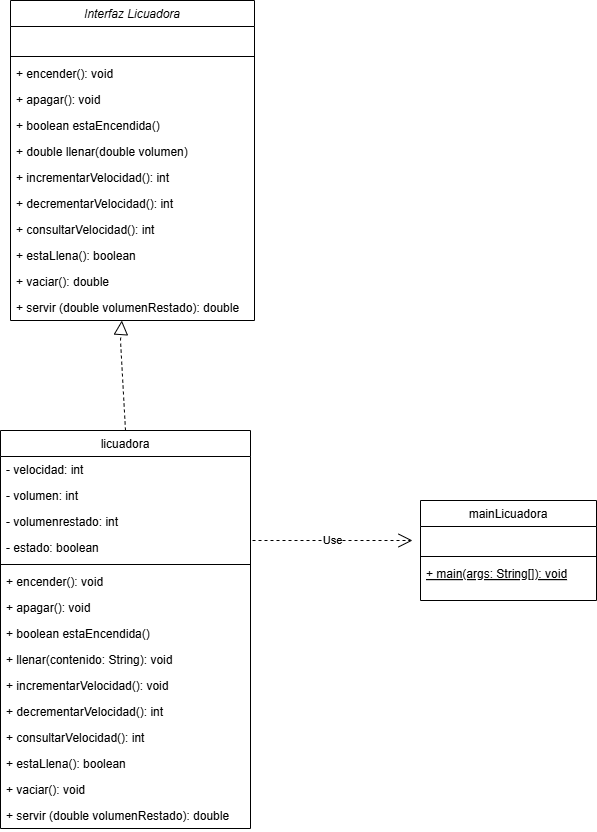

The diagram above was exported from draw.io. Its source (the exported page's mxGraphModel, read from the mxfile embedded in the PNG):
<mxGraphModel dx="1120" dy="1595" grid="1" gridSize="10" guides="1" tooltips="1" connect="1" arrows="1" fold="1" page="1" pageScale="1" pageWidth="827" pageHeight="1169" math="0" shadow="0">
  <root>
    <mxCell id="WIyWlLk6GJQsqaUBKTNV-0" />
    <mxCell id="WIyWlLk6GJQsqaUBKTNV-1" parent="WIyWlLk6GJQsqaUBKTNV-0" />
    <mxCell id="zkfFHV4jXpPFQw0GAbJ--0" value="Interfaz Licuadora" style="swimlane;fontStyle=2;align=center;verticalAlign=top;childLayout=stackLayout;horizontal=1;startSize=26;horizontalStack=0;resizeParent=1;resizeLast=0;collapsible=1;marginBottom=0;rounded=0;shadow=0;strokeWidth=1;" parent="WIyWlLk6GJQsqaUBKTNV-1" vertex="1">
      <mxGeometry x="150" y="-30" width="244" height="320" as="geometry">
        <mxRectangle x="230" y="140" width="160" height="26" as="alternateBounds" />
      </mxGeometry>
    </mxCell>
    <mxCell id="zkfFHV4jXpPFQw0GAbJ--5" value="   " style="text;align=left;verticalAlign=top;spacingLeft=4;spacingRight=4;overflow=hidden;rotatable=0;points=[[0,0.5],[1,0.5]];portConstraint=eastwest;" parent="zkfFHV4jXpPFQw0GAbJ--0" vertex="1">
      <mxGeometry y="26" width="244" height="26" as="geometry" />
    </mxCell>
    <mxCell id="zkfFHV4jXpPFQw0GAbJ--4" value="" style="line;html=1;strokeWidth=1;align=left;verticalAlign=middle;spacingTop=-1;spacingLeft=3;spacingRight=3;rotatable=0;labelPosition=right;points=[];portConstraint=eastwest;" parent="zkfFHV4jXpPFQw0GAbJ--0" vertex="1">
      <mxGeometry y="52" width="244" height="8" as="geometry" />
    </mxCell>
    <mxCell id="UMnE5CU6u27ACWrtnRvr-5" value="+ encender(): void" style="text;align=left;verticalAlign=top;spacingLeft=4;spacingRight=4;overflow=hidden;rotatable=0;points=[[0,0.5],[1,0.5]];portConstraint=eastwest;" parent="zkfFHV4jXpPFQw0GAbJ--0" vertex="1">
      <mxGeometry y="60" width="244" height="26" as="geometry" />
    </mxCell>
    <mxCell id="UMnE5CU6u27ACWrtnRvr-0" value="+ apagar(): void" style="text;align=left;verticalAlign=top;spacingLeft=4;spacingRight=4;overflow=hidden;rotatable=0;points=[[0,0.5],[1,0.5]];portConstraint=eastwest;" parent="zkfFHV4jXpPFQw0GAbJ--0" vertex="1">
      <mxGeometry y="86" width="244" height="26" as="geometry" />
    </mxCell>
    <mxCell id="UMnE5CU6u27ACWrtnRvr-3" value="+ boolean estaEncendida()" style="text;align=left;verticalAlign=top;spacingLeft=4;spacingRight=4;overflow=hidden;rotatable=0;points=[[0,0.5],[1,0.5]];portConstraint=eastwest;rounded=0;shadow=0;html=0;" parent="zkfFHV4jXpPFQw0GAbJ--0" vertex="1">
      <mxGeometry y="112" width="244" height="26" as="geometry" />
    </mxCell>
    <mxCell id="zkfFHV4jXpPFQw0GAbJ--2" value="+ double llenar(double volumen)" style="text;align=left;verticalAlign=top;spacingLeft=4;spacingRight=4;overflow=hidden;rotatable=0;points=[[0,0.5],[1,0.5]];portConstraint=eastwest;rounded=0;shadow=0;html=0;" parent="zkfFHV4jXpPFQw0GAbJ--0" vertex="1">
      <mxGeometry y="138" width="244" height="26" as="geometry" />
    </mxCell>
    <mxCell id="zkfFHV4jXpPFQw0GAbJ--3" value="+ incrementarVelocidad(): int" style="text;align=left;verticalAlign=top;spacingLeft=4;spacingRight=4;overflow=hidden;rotatable=0;points=[[0,0.5],[1,0.5]];portConstraint=eastwest;rounded=0;shadow=0;html=0;" parent="zkfFHV4jXpPFQw0GAbJ--0" vertex="1">
      <mxGeometry y="164" width="244" height="26" as="geometry" />
    </mxCell>
    <mxCell id="UMnE5CU6u27ACWrtnRvr-4" value="+ decrementarVelocidad(): int " style="text;align=left;verticalAlign=top;spacingLeft=4;spacingRight=4;overflow=hidden;rotatable=0;points=[[0,0.5],[1,0.5]];portConstraint=eastwest;rounded=0;shadow=0;html=0;" parent="zkfFHV4jXpPFQw0GAbJ--0" vertex="1">
      <mxGeometry y="190" width="244" height="26" as="geometry" />
    </mxCell>
    <mxCell id="-mTlWLLGKvkJ2wqYBr_D-0" value="+ consultarVelocidad(): int " style="text;align=left;verticalAlign=top;spacingLeft=4;spacingRight=4;overflow=hidden;rotatable=0;points=[[0,0.5],[1,0.5]];portConstraint=eastwest;rounded=0;shadow=0;html=0;" parent="zkfFHV4jXpPFQw0GAbJ--0" vertex="1">
      <mxGeometry y="216" width="244" height="26" as="geometry" />
    </mxCell>
    <mxCell id="-mTlWLLGKvkJ2wqYBr_D-1" value="+ estaLlena(): boolean " style="text;align=left;verticalAlign=top;spacingLeft=4;spacingRight=4;overflow=hidden;rotatable=0;points=[[0,0.5],[1,0.5]];portConstraint=eastwest;rounded=0;shadow=0;html=0;" parent="zkfFHV4jXpPFQw0GAbJ--0" vertex="1">
      <mxGeometry y="242" width="244" height="26" as="geometry" />
    </mxCell>
    <mxCell id="UMnE5CU6u27ACWrtnRvr-6" value="+ vaciar(): double &#10;" style="text;align=left;verticalAlign=top;spacingLeft=4;spacingRight=4;overflow=hidden;rotatable=0;points=[[0,0.5],[1,0.5]];portConstraint=eastwest;rounded=0;shadow=0;html=0;" parent="zkfFHV4jXpPFQw0GAbJ--0" vertex="1">
      <mxGeometry y="268" width="244" height="26" as="geometry" />
    </mxCell>
    <mxCell id="-mTlWLLGKvkJ2wqYBr_D-2" value="+ servir (double volumenRestado): double " style="text;align=left;verticalAlign=top;spacingLeft=4;spacingRight=4;overflow=hidden;rotatable=0;points=[[0,0.5],[1,0.5]];portConstraint=eastwest;rounded=0;shadow=0;html=0;" parent="zkfFHV4jXpPFQw0GAbJ--0" vertex="1">
      <mxGeometry y="294" width="244" height="26" as="geometry" />
    </mxCell>
    <mxCell id="zkfFHV4jXpPFQw0GAbJ--6" value="mainLicuadora" style="swimlane;fontStyle=0;align=center;verticalAlign=top;childLayout=stackLayout;horizontal=1;startSize=26;horizontalStack=0;resizeParent=1;resizeLast=0;collapsible=1;marginBottom=0;rounded=0;shadow=0;strokeWidth=1;" parent="WIyWlLk6GJQsqaUBKTNV-1" vertex="1">
      <mxGeometry x="560" y="470" width="176" height="100" as="geometry">
        <mxRectangle x="130" y="380" width="160" height="26" as="alternateBounds" />
      </mxGeometry>
    </mxCell>
    <mxCell id="zkfFHV4jXpPFQw0GAbJ--7" value=" " style="text;align=left;verticalAlign=top;spacingLeft=4;spacingRight=4;overflow=hidden;rotatable=0;points=[[0,0.5],[1,0.5]];portConstraint=eastwest;" parent="zkfFHV4jXpPFQw0GAbJ--6" vertex="1">
      <mxGeometry y="26" width="176" height="26" as="geometry" />
    </mxCell>
    <mxCell id="zkfFHV4jXpPFQw0GAbJ--9" value="" style="line;html=1;strokeWidth=1;align=left;verticalAlign=middle;spacingTop=-1;spacingLeft=3;spacingRight=3;rotatable=0;labelPosition=right;points=[];portConstraint=eastwest;" parent="zkfFHV4jXpPFQw0GAbJ--6" vertex="1">
      <mxGeometry y="52" width="176" height="8" as="geometry" />
    </mxCell>
    <mxCell id="zkfFHV4jXpPFQw0GAbJ--10" value="+ main(args: String[]): void" style="text;align=left;verticalAlign=top;spacingLeft=4;spacingRight=4;overflow=hidden;rotatable=0;points=[[0,0.5],[1,0.5]];portConstraint=eastwest;fontStyle=4" parent="zkfFHV4jXpPFQw0GAbJ--6" vertex="1">
      <mxGeometry y="60" width="176" height="26" as="geometry" />
    </mxCell>
    <mxCell id="zkfFHV4jXpPFQw0GAbJ--17" value="licuadora" style="swimlane;fontStyle=0;align=center;verticalAlign=top;childLayout=stackLayout;horizontal=1;startSize=26;horizontalStack=0;resizeParent=1;resizeLast=0;collapsible=1;marginBottom=0;rounded=0;shadow=0;strokeWidth=1;" parent="WIyWlLk6GJQsqaUBKTNV-1" vertex="1">
      <mxGeometry x="140" y="400" width="250" height="398" as="geometry">
        <mxRectangle x="550" y="140" width="160" height="26" as="alternateBounds" />
      </mxGeometry>
    </mxCell>
    <mxCell id="zkfFHV4jXpPFQw0GAbJ--18" value="- velocidad: int" style="text;align=left;verticalAlign=top;spacingLeft=4;spacingRight=4;overflow=hidden;rotatable=0;points=[[0,0.5],[1,0.5]];portConstraint=eastwest;" parent="zkfFHV4jXpPFQw0GAbJ--17" vertex="1">
      <mxGeometry y="26" width="250" height="26" as="geometry" />
    </mxCell>
    <mxCell id="O1bVBmCvmyuf2pckLJgg-0" value="- volumen: int" style="text;align=left;verticalAlign=top;spacingLeft=4;spacingRight=4;overflow=hidden;rotatable=0;points=[[0,0.5],[1,0.5]];portConstraint=eastwest;" vertex="1" parent="zkfFHV4jXpPFQw0GAbJ--17">
      <mxGeometry y="52" width="250" height="26" as="geometry" />
    </mxCell>
    <mxCell id="O1bVBmCvmyuf2pckLJgg-1" value="- volumenrestado: int" style="text;align=left;verticalAlign=top;spacingLeft=4;spacingRight=4;overflow=hidden;rotatable=0;points=[[0,0.5],[1,0.5]];portConstraint=eastwest;" vertex="1" parent="zkfFHV4jXpPFQw0GAbJ--17">
      <mxGeometry y="78" width="250" height="26" as="geometry" />
    </mxCell>
    <mxCell id="zkfFHV4jXpPFQw0GAbJ--19" value="- estado: boolean" style="text;align=left;verticalAlign=top;spacingLeft=4;spacingRight=4;overflow=hidden;rotatable=0;points=[[0,0.5],[1,0.5]];portConstraint=eastwest;rounded=0;shadow=0;html=0;" parent="zkfFHV4jXpPFQw0GAbJ--17" vertex="1">
      <mxGeometry y="104" width="250" height="26" as="geometry" />
    </mxCell>
    <mxCell id="zkfFHV4jXpPFQw0GAbJ--23" value="" style="line;html=1;strokeWidth=1;align=left;verticalAlign=middle;spacingTop=-1;spacingLeft=3;spacingRight=3;rotatable=0;labelPosition=right;points=[];portConstraint=eastwest;" parent="zkfFHV4jXpPFQw0GAbJ--17" vertex="1">
      <mxGeometry y="130" width="250" height="8" as="geometry" />
    </mxCell>
    <mxCell id="zkfFHV4jXpPFQw0GAbJ--24" value="+ encender(): void&#10;" style="text;align=left;verticalAlign=top;spacingLeft=4;spacingRight=4;overflow=hidden;rotatable=0;points=[[0,0.5],[1,0.5]];portConstraint=eastwest;" parent="zkfFHV4jXpPFQw0GAbJ--17" vertex="1">
      <mxGeometry y="138" width="250" height="26" as="geometry" />
    </mxCell>
    <mxCell id="O1bVBmCvmyuf2pckLJgg-2" value="+ apagar(): void" style="text;align=left;verticalAlign=top;spacingLeft=4;spacingRight=4;overflow=hidden;rotatable=0;points=[[0,0.5],[1,0.5]];portConstraint=eastwest;" vertex="1" parent="zkfFHV4jXpPFQw0GAbJ--17">
      <mxGeometry y="164" width="250" height="26" as="geometry" />
    </mxCell>
    <mxCell id="O1bVBmCvmyuf2pckLJgg-3" value="+ boolean estaEncendida()" style="text;align=left;verticalAlign=top;spacingLeft=4;spacingRight=4;overflow=hidden;rotatable=0;points=[[0,0.5],[1,0.5]];portConstraint=eastwest;rounded=0;shadow=0;html=0;" vertex="1" parent="zkfFHV4jXpPFQw0GAbJ--17">
      <mxGeometry y="190" width="250" height="26" as="geometry" />
    </mxCell>
    <mxCell id="zkfFHV4jXpPFQw0GAbJ--22" value="+ llenar(contenido: String): void&#10;" style="text;align=left;verticalAlign=top;spacingLeft=4;spacingRight=4;overflow=hidden;rotatable=0;points=[[0,0.5],[1,0.5]];portConstraint=eastwest;rounded=0;shadow=0;html=0;" parent="zkfFHV4jXpPFQw0GAbJ--17" vertex="1">
      <mxGeometry y="216" width="250" height="26" as="geometry" />
    </mxCell>
    <mxCell id="zkfFHV4jXpPFQw0GAbJ--21" value="+ incrementarVelocidad(): void&#10;" style="text;align=left;verticalAlign=top;spacingLeft=4;spacingRight=4;overflow=hidden;rotatable=0;points=[[0,0.5],[1,0.5]];portConstraint=eastwest;rounded=0;shadow=0;html=0;" parent="zkfFHV4jXpPFQw0GAbJ--17" vertex="1">
      <mxGeometry y="242" width="250" height="26" as="geometry" />
    </mxCell>
    <mxCell id="O1bVBmCvmyuf2pckLJgg-4" value="+ decrementarVelocidad(): int " style="text;align=left;verticalAlign=top;spacingLeft=4;spacingRight=4;overflow=hidden;rotatable=0;points=[[0,0.5],[1,0.5]];portConstraint=eastwest;rounded=0;shadow=0;html=0;" vertex="1" parent="zkfFHV4jXpPFQw0GAbJ--17">
      <mxGeometry y="268" width="250" height="26" as="geometry" />
    </mxCell>
    <mxCell id="O1bVBmCvmyuf2pckLJgg-5" value="+ consultarVelocidad(): int " style="text;align=left;verticalAlign=top;spacingLeft=4;spacingRight=4;overflow=hidden;rotatable=0;points=[[0,0.5],[1,0.5]];portConstraint=eastwest;rounded=0;shadow=0;html=0;" vertex="1" parent="zkfFHV4jXpPFQw0GAbJ--17">
      <mxGeometry y="294" width="250" height="26" as="geometry" />
    </mxCell>
    <mxCell id="zkfFHV4jXpPFQw0GAbJ--25" value="+ estaLlena(): boolean&#10;" style="text;align=left;verticalAlign=top;spacingLeft=4;spacingRight=4;overflow=hidden;rotatable=0;points=[[0,0.5],[1,0.5]];portConstraint=eastwest;" parent="zkfFHV4jXpPFQw0GAbJ--17" vertex="1">
      <mxGeometry y="320" width="250" height="26" as="geometry" />
    </mxCell>
    <mxCell id="Pr0Q8h_dDyeNA3FCJ_no-3" value="+ vaciar(): void&#10;" style="text;align=left;verticalAlign=top;spacingLeft=4;spacingRight=4;overflow=hidden;rotatable=0;points=[[0,0.5],[1,0.5]];portConstraint=eastwest;" parent="zkfFHV4jXpPFQw0GAbJ--17" vertex="1">
      <mxGeometry y="346" width="250" height="26" as="geometry" />
    </mxCell>
    <mxCell id="O1bVBmCvmyuf2pckLJgg-7" value="+ servir (double volumenRestado): double " style="text;align=left;verticalAlign=top;spacingLeft=4;spacingRight=4;overflow=hidden;rotatable=0;points=[[0,0.5],[1,0.5]];portConstraint=eastwest;rounded=0;shadow=0;html=0;" vertex="1" parent="zkfFHV4jXpPFQw0GAbJ--17">
      <mxGeometry y="372" width="250" height="26" as="geometry" />
    </mxCell>
    <mxCell id="-mTlWLLGKvkJ2wqYBr_D-7" value="" style="endArrow=block;dashed=1;endFill=0;endSize=12;html=1;rounded=0;exitX=0.5;exitY=0;exitDx=0;exitDy=0;" parent="WIyWlLk6GJQsqaUBKTNV-1" source="zkfFHV4jXpPFQw0GAbJ--17" target="zkfFHV4jXpPFQw0GAbJ--0" edge="1">
      <mxGeometry width="160" relative="1" as="geometry">
        <mxPoint x="240" y="220" as="sourcePoint" />
        <mxPoint x="300" y="290" as="targetPoint" />
        <Array as="points">
          <mxPoint x="260" y="310" />
        </Array>
      </mxGeometry>
    </mxCell>
    <mxCell id="-mTlWLLGKvkJ2wqYBr_D-8" value="Use" style="endArrow=open;endSize=12;dashed=1;html=1;rounded=0;" parent="WIyWlLk6GJQsqaUBKTNV-1" edge="1">
      <mxGeometry width="160" relative="1" as="geometry">
        <mxPoint x="392" y="510" as="sourcePoint" />
        <mxPoint x="552" y="510" as="targetPoint" />
      </mxGeometry>
    </mxCell>
  </root>
</mxGraphModel>